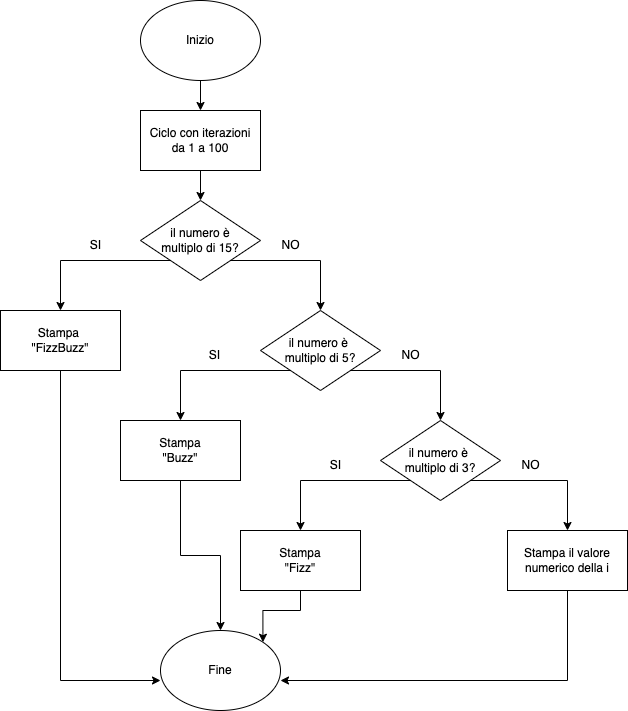

The diagram above was exported from draw.io. Its source (the exported page's mxGraphModel, read from the mxfile embedded in the PNG):
<mxGraphModel dx="976" dy="634" grid="1" gridSize="10" guides="1" tooltips="1" connect="1" arrows="1" fold="1" page="1" pageScale="1" pageWidth="827" pageHeight="1169" math="0" shadow="0">
  <root>
    <mxCell id="0" />
    <mxCell id="1" parent="0" />
    <mxCell id="ucRUv7u6i_ZpgTt0Lnvj-20" value="" style="edgeStyle=orthogonalEdgeStyle;rounded=0;orthogonalLoop=1;jettySize=auto;html=1;" edge="1" parent="1" source="ucRUv7u6i_ZpgTt0Lnvj-1" target="ucRUv7u6i_ZpgTt0Lnvj-2">
      <mxGeometry relative="1" as="geometry" />
    </mxCell>
    <mxCell id="ucRUv7u6i_ZpgTt0Lnvj-1" value="Inizio" style="ellipse;whiteSpace=wrap;html=1;" vertex="1" parent="1">
      <mxGeometry x="340" width="120" height="80" as="geometry" />
    </mxCell>
    <mxCell id="ucRUv7u6i_ZpgTt0Lnvj-21" value="" style="edgeStyle=orthogonalEdgeStyle;rounded=0;orthogonalLoop=1;jettySize=auto;html=1;" edge="1" parent="1" source="ucRUv7u6i_ZpgTt0Lnvj-2" target="ucRUv7u6i_ZpgTt0Lnvj-3">
      <mxGeometry relative="1" as="geometry" />
    </mxCell>
    <mxCell id="ucRUv7u6i_ZpgTt0Lnvj-2" value="Ciclo con iterazioni&lt;br&gt;da 1 a 100" style="rounded=0;whiteSpace=wrap;html=1;" vertex="1" parent="1">
      <mxGeometry x="340" y="110" width="120" height="60" as="geometry" />
    </mxCell>
    <mxCell id="ucRUv7u6i_ZpgTt0Lnvj-9" style="edgeStyle=orthogonalEdgeStyle;rounded=0;orthogonalLoop=1;jettySize=auto;html=1;exitX=0;exitY=1;exitDx=0;exitDy=0;" edge="1" parent="1" source="ucRUv7u6i_ZpgTt0Lnvj-3" target="ucRUv7u6i_ZpgTt0Lnvj-6">
      <mxGeometry relative="1" as="geometry" />
    </mxCell>
    <mxCell id="ucRUv7u6i_ZpgTt0Lnvj-11" style="edgeStyle=orthogonalEdgeStyle;rounded=0;orthogonalLoop=1;jettySize=auto;html=1;exitX=1;exitY=1;exitDx=0;exitDy=0;entryX=0.5;entryY=0;entryDx=0;entryDy=0;" edge="1" parent="1" source="ucRUv7u6i_ZpgTt0Lnvj-3" target="ucRUv7u6i_ZpgTt0Lnvj-4">
      <mxGeometry relative="1" as="geometry">
        <mxPoint x="520" y="300" as="targetPoint" />
        <Array as="points">
          <mxPoint x="520" y="260" />
        </Array>
      </mxGeometry>
    </mxCell>
    <mxCell id="ucRUv7u6i_ZpgTt0Lnvj-3" value="il numero è&lt;br&gt;multiplo di 15?" style="rhombus;whiteSpace=wrap;html=1;" vertex="1" parent="1">
      <mxGeometry x="340" y="200" width="120" height="80" as="geometry" />
    </mxCell>
    <mxCell id="ucRUv7u6i_ZpgTt0Lnvj-12" style="edgeStyle=orthogonalEdgeStyle;rounded=0;orthogonalLoop=1;jettySize=auto;html=1;exitX=0;exitY=1;exitDx=0;exitDy=0;entryX=0.5;entryY=0;entryDx=0;entryDy=0;" edge="1" parent="1" source="ucRUv7u6i_ZpgTt0Lnvj-4" target="ucRUv7u6i_ZpgTt0Lnvj-7">
      <mxGeometry relative="1" as="geometry" />
    </mxCell>
    <mxCell id="ucRUv7u6i_ZpgTt0Lnvj-15" style="edgeStyle=orthogonalEdgeStyle;rounded=0;orthogonalLoop=1;jettySize=auto;html=1;exitX=1;exitY=1;exitDx=0;exitDy=0;entryX=0.5;entryY=0;entryDx=0;entryDy=0;" edge="1" parent="1" source="ucRUv7u6i_ZpgTt0Lnvj-4" target="ucRUv7u6i_ZpgTt0Lnvj-5">
      <mxGeometry relative="1" as="geometry">
        <mxPoint x="640" y="410" as="targetPoint" />
        <Array as="points">
          <mxPoint x="640" y="370" />
        </Array>
      </mxGeometry>
    </mxCell>
    <mxCell id="ucRUv7u6i_ZpgTt0Lnvj-4" value="il numero è&amp;nbsp;&lt;br&gt;multiplo di 5?" style="rhombus;whiteSpace=wrap;html=1;" vertex="1" parent="1">
      <mxGeometry x="460" y="310" width="120" height="80" as="geometry" />
    </mxCell>
    <mxCell id="ucRUv7u6i_ZpgTt0Lnvj-18" style="edgeStyle=orthogonalEdgeStyle;rounded=0;orthogonalLoop=1;jettySize=auto;html=1;exitX=0;exitY=1;exitDx=0;exitDy=0;entryX=0.5;entryY=0;entryDx=0;entryDy=0;" edge="1" parent="1" source="ucRUv7u6i_ZpgTt0Lnvj-5" target="ucRUv7u6i_ZpgTt0Lnvj-8">
      <mxGeometry relative="1" as="geometry" />
    </mxCell>
    <mxCell id="ucRUv7u6i_ZpgTt0Lnvj-19" style="edgeStyle=orthogonalEdgeStyle;rounded=0;orthogonalLoop=1;jettySize=auto;html=1;exitX=1;exitY=1;exitDx=0;exitDy=0;entryX=0.5;entryY=0;entryDx=0;entryDy=0;" edge="1" parent="1" source="ucRUv7u6i_ZpgTt0Lnvj-5" target="ucRUv7u6i_ZpgTt0Lnvj-16">
      <mxGeometry relative="1" as="geometry" />
    </mxCell>
    <mxCell id="ucRUv7u6i_ZpgTt0Lnvj-5" value="il numero è&amp;nbsp;&lt;br&gt;multiplo di 3?" style="rhombus;whiteSpace=wrap;html=1;" vertex="1" parent="1">
      <mxGeometry x="580" y="420" width="120" height="80" as="geometry" />
    </mxCell>
    <mxCell id="ucRUv7u6i_ZpgTt0Lnvj-22" style="edgeStyle=orthogonalEdgeStyle;rounded=0;orthogonalLoop=1;jettySize=auto;html=1;exitX=0.5;exitY=1;exitDx=0;exitDy=0;entryX=0;entryY=0.625;entryDx=0;entryDy=0;entryPerimeter=0;" edge="1" parent="1" source="ucRUv7u6i_ZpgTt0Lnvj-6" target="ucRUv7u6i_ZpgTt0Lnvj-17">
      <mxGeometry relative="1" as="geometry" />
    </mxCell>
    <mxCell id="ucRUv7u6i_ZpgTt0Lnvj-6" value="Stampa&amp;nbsp;&lt;br&gt;&quot;FizzBuzz&quot;" style="rounded=0;whiteSpace=wrap;html=1;" vertex="1" parent="1">
      <mxGeometry x="200" y="310" width="120" height="60" as="geometry" />
    </mxCell>
    <mxCell id="ucRUv7u6i_ZpgTt0Lnvj-23" style="edgeStyle=orthogonalEdgeStyle;rounded=0;orthogonalLoop=1;jettySize=auto;html=1;exitX=0.5;exitY=1;exitDx=0;exitDy=0;entryX=0.5;entryY=0;entryDx=0;entryDy=0;" edge="1" parent="1" source="ucRUv7u6i_ZpgTt0Lnvj-7" target="ucRUv7u6i_ZpgTt0Lnvj-17">
      <mxGeometry relative="1" as="geometry" />
    </mxCell>
    <mxCell id="ucRUv7u6i_ZpgTt0Lnvj-7" value="Stampa&lt;br&gt;&quot;Buzz&quot;" style="rounded=0;whiteSpace=wrap;html=1;" vertex="1" parent="1">
      <mxGeometry x="320" y="420" width="120" height="60" as="geometry" />
    </mxCell>
    <mxCell id="ucRUv7u6i_ZpgTt0Lnvj-24" style="edgeStyle=orthogonalEdgeStyle;rounded=0;orthogonalLoop=1;jettySize=auto;html=1;exitX=0.5;exitY=1;exitDx=0;exitDy=0;entryX=1;entryY=0;entryDx=0;entryDy=0;" edge="1" parent="1" source="ucRUv7u6i_ZpgTt0Lnvj-8" target="ucRUv7u6i_ZpgTt0Lnvj-17">
      <mxGeometry relative="1" as="geometry" />
    </mxCell>
    <mxCell id="ucRUv7u6i_ZpgTt0Lnvj-8" value="Stampa&lt;br&gt;&quot;Fizz&quot;" style="rounded=0;whiteSpace=wrap;html=1;" vertex="1" parent="1">
      <mxGeometry x="440" y="530" width="120" height="60" as="geometry" />
    </mxCell>
    <mxCell id="ucRUv7u6i_ZpgTt0Lnvj-25" style="edgeStyle=orthogonalEdgeStyle;rounded=0;orthogonalLoop=1;jettySize=auto;html=1;exitX=0.5;exitY=1;exitDx=0;exitDy=0;entryX=1;entryY=0.625;entryDx=0;entryDy=0;entryPerimeter=0;" edge="1" parent="1" source="ucRUv7u6i_ZpgTt0Lnvj-16" target="ucRUv7u6i_ZpgTt0Lnvj-17">
      <mxGeometry relative="1" as="geometry" />
    </mxCell>
    <mxCell id="ucRUv7u6i_ZpgTt0Lnvj-16" value="Stampa il valore&lt;br&gt;numerico della i" style="rounded=0;whiteSpace=wrap;html=1;" vertex="1" parent="1">
      <mxGeometry x="707" y="530" width="120" height="60" as="geometry" />
    </mxCell>
    <mxCell id="ucRUv7u6i_ZpgTt0Lnvj-17" value="Fine" style="ellipse;whiteSpace=wrap;html=1;" vertex="1" parent="1">
      <mxGeometry x="360" y="630" width="120" height="80" as="geometry" />
    </mxCell>
    <mxCell id="ucRUv7u6i_ZpgTt0Lnvj-26" value="SI" style="text;html=1;resizable=0;autosize=1;align=center;verticalAlign=middle;points=[];fillColor=none;strokeColor=none;rounded=0;" vertex="1" parent="1">
      <mxGeometry x="280" y="230" width="30" height="30" as="geometry" />
    </mxCell>
    <mxCell id="ucRUv7u6i_ZpgTt0Lnvj-27" value="SI" style="text;html=1;resizable=0;autosize=1;align=center;verticalAlign=middle;points=[];fillColor=none;strokeColor=none;rounded=0;" vertex="1" parent="1">
      <mxGeometry x="399" y="340" width="30" height="30" as="geometry" />
    </mxCell>
    <mxCell id="ucRUv7u6i_ZpgTt0Lnvj-28" value="SI" style="text;html=1;resizable=0;autosize=1;align=center;verticalAlign=middle;points=[];fillColor=none;strokeColor=none;rounded=0;" vertex="1" parent="1">
      <mxGeometry x="520" y="450" width="30" height="30" as="geometry" />
    </mxCell>
    <mxCell id="ucRUv7u6i_ZpgTt0Lnvj-29" value="NO" style="text;html=1;resizable=0;autosize=1;align=center;verticalAlign=middle;points=[];fillColor=none;strokeColor=none;rounded=0;" vertex="1" parent="1">
      <mxGeometry x="470" y="230" width="40" height="30" as="geometry" />
    </mxCell>
    <mxCell id="ucRUv7u6i_ZpgTt0Lnvj-30" value="NO" style="text;html=1;resizable=0;autosize=1;align=center;verticalAlign=middle;points=[];fillColor=none;strokeColor=none;rounded=0;" vertex="1" parent="1">
      <mxGeometry x="590" y="340" width="40" height="30" as="geometry" />
    </mxCell>
    <mxCell id="ucRUv7u6i_ZpgTt0Lnvj-31" value="NO" style="text;html=1;resizable=0;autosize=1;align=center;verticalAlign=middle;points=[];fillColor=none;strokeColor=none;rounded=0;" vertex="1" parent="1">
      <mxGeometry x="710" y="450" width="40" height="30" as="geometry" />
    </mxCell>
  </root>
</mxGraphModel>